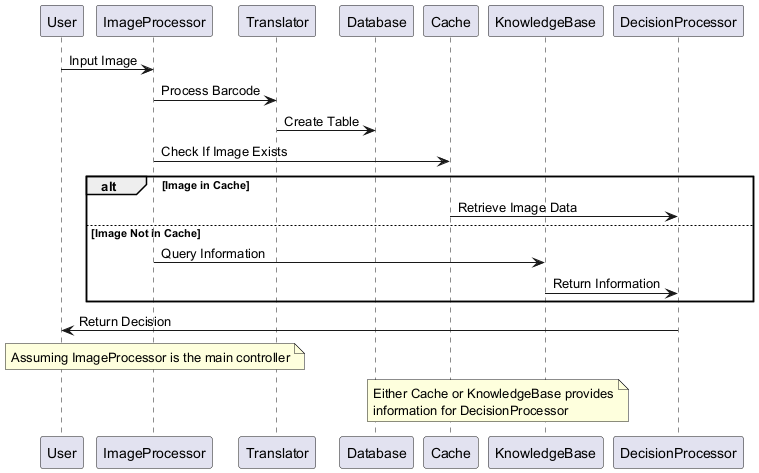

The diagram above was rendered by PlantUML. Its source (embedded in the PNG):
@startuml
participant "User" as U
participant "ImageProcessor" as IP
participant "Translator" as T
participant "Database" as DB
participant "Cache" as C
participant "KnowledgeBase" as KB
participant "DecisionProcessor" as DP

U -> IP: Input Image
IP -> T: Process Barcode
T -> DB: Create Table
IP -> C: Check If Image Exists
alt Image in Cache
    C -> DP: Retrieve Image Data
else Image Not in Cache
    IP -> KB: Query Information
    KB -> DP: Return Information
end
DP -> U: Return Decision

note over IP
  Assuming ImageProcessor is the main controller
end note

note over C, KB
  Either Cache or KnowledgeBase provides
  information for DecisionProcessor
end note
@enduml